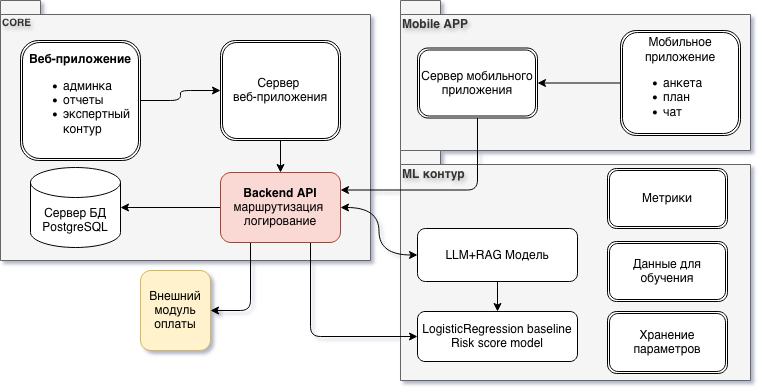

The diagram above was exported from draw.io. Its source (the exported page's mxGraphModel, read from the mxfile embedded in the PNG):
<mxGraphModel dx="886" dy="1727" grid="1" gridSize="10" guides="1" tooltips="1" connect="1" arrows="1" fold="1" page="1" pageScale="1" pageWidth="827" pageHeight="1169" math="0" shadow="0">
  <root>
    <mxCell id="0" />
    <mxCell id="1" parent="0" />
    <mxCell id="rbOQxto3_F9QReLiRJ94-28" parent="1" style="shape=folder;fontStyle=1;spacingTop=10;tabWidth=40;tabHeight=14;tabPosition=left;html=1;whiteSpace=wrap;align=left;verticalAlign=top;textShadow=1;fillColor=#f5f5f5;fontColor=#333333;strokeColor=#666666;" value="&lt;div align=&quot;left&quot;&gt;Mobile APP&lt;/div&gt;" vertex="1">
      <mxGeometry height="150" width="350" x="450" y="-1150" as="geometry" />
    </mxCell>
    <mxCell id="rbOQxto3_F9QReLiRJ94-26" parent="1" style="shape=folder;fontStyle=1;spacingTop=10;tabWidth=40;tabHeight=14;tabPosition=left;html=1;whiteSpace=wrap;align=left;verticalAlign=top;textShadow=1;fillColor=#f5f5f5;fontColor=#333333;strokeColor=#666666;" value="&lt;div align=&quot;left&quot;&gt;ML контур&lt;/div&gt;" vertex="1">
      <mxGeometry height="230" width="350" x="450" y="-1000" as="geometry" />
    </mxCell>
    <mxCell id="rbOQxto3_F9QReLiRJ94-25" parent="1" style="shape=folder;fontStyle=1;spacingTop=10;tabWidth=40;tabHeight=14;tabPosition=left;align=left;verticalAlign=top;labelBackgroundColor=none;textShadow=1;autosizeText=0;fontSize=10;fillColor=#f5f5f5;fontColor=#333333;strokeColor=#666666;" value="CORE" vertex="1">
      <mxGeometry height="260" width="370" x="50" y="-1150" as="geometry" />
    </mxCell>
    <mxCell id="rbOQxto3_F9QReLiRJ94-3" edge="1" parent="1" source="rbOQxto3_F9QReLiRJ94-1" style="edgeStyle=orthogonalEdgeStyle;rounded=0;orthogonalLoop=1;jettySize=auto;html=1;" target="rbOQxto3_F9QReLiRJ94-2" value="">
      <mxGeometry relative="1" as="geometry" />
    </mxCell>
    <mxCell id="rbOQxto3_F9QReLiRJ94-1" parent="1" style="shape=ext;double=1;rounded=1;whiteSpace=wrap;html=1;strokeColor=default;" value="&lt;div&gt;Мобильное приложение&lt;/div&gt;&lt;div&gt;&lt;ul&gt;&lt;li&gt;&lt;div align=&quot;left&quot;&gt;анкета&lt;/div&gt;&lt;/li&gt;&lt;li&gt;&lt;div align=&quot;left&quot;&gt;план&lt;/div&gt;&lt;/li&gt;&lt;li&gt;&lt;div align=&quot;left&quot;&gt;чат&lt;/div&gt;&lt;/li&gt;&lt;/ul&gt;&lt;/div&gt;" vertex="1">
      <mxGeometry height="105" width="120" x="670" y="-1120" as="geometry" />
    </mxCell>
    <mxCell id="rbOQxto3_F9QReLiRJ94-20" edge="1" parent="1" source="rbOQxto3_F9QReLiRJ94-2" style="edgeStyle=orthogonalEdgeStyle;rounded=1;orthogonalLoop=1;jettySize=auto;html=1;exitX=0.5;exitY=1;exitDx=0;exitDy=0;entryX=1;entryY=0.25;entryDx=0;entryDy=0;curved=0;" target="rbOQxto3_F9QReLiRJ94-8">
      <mxGeometry relative="1" as="geometry" />
    </mxCell>
    <mxCell id="rbOQxto3_F9QReLiRJ94-2" parent="1" style="shape=ext;double=1;rounded=1;whiteSpace=wrap;html=1;" value="&lt;div&gt;Сервер мобильного приложения&lt;/div&gt;" vertex="1">
      <mxGeometry height="70" width="120" x="467" y="-1102.5" as="geometry" />
    </mxCell>
    <mxCell id="rbOQxto3_F9QReLiRJ94-7" edge="1" parent="1" source="rbOQxto3_F9QReLiRJ94-4" style="edgeStyle=orthogonalEdgeStyle;rounded=1;orthogonalLoop=1;jettySize=auto;html=1;curved=0;" target="rbOQxto3_F9QReLiRJ94-6" value="">
      <mxGeometry relative="1" as="geometry" />
    </mxCell>
    <mxCell id="rbOQxto3_F9QReLiRJ94-4" parent="1" style="shape=ext;double=1;rounded=1;whiteSpace=wrap;html=1;" value="&lt;div&gt;&lt;b&gt;Веб-приложение&lt;/b&gt;&lt;/div&gt;&lt;div&gt;&lt;ul&gt;&lt;li&gt;&lt;div align=&quot;left&quot;&gt;админка&lt;/div&gt;&lt;/li&gt;&lt;li&gt;&lt;div align=&quot;left&quot;&gt;отчеты&lt;/div&gt;&lt;/li&gt;&lt;li&gt;&lt;div align=&quot;left&quot;&gt;экспертный контур&lt;/div&gt;&lt;/li&gt;&lt;/ul&gt;&lt;/div&gt;" vertex="1">
      <mxGeometry height="120" width="120" x="70" y="-1110" as="geometry" />
    </mxCell>
    <mxCell id="rbOQxto3_F9QReLiRJ94-9" edge="1" parent="1" source="rbOQxto3_F9QReLiRJ94-6" style="edgeStyle=orthogonalEdgeStyle;rounded=0;orthogonalLoop=1;jettySize=auto;html=1;" target="rbOQxto3_F9QReLiRJ94-8" value="">
      <mxGeometry relative="1" as="geometry" />
    </mxCell>
    <mxCell id="rbOQxto3_F9QReLiRJ94-6" parent="1" style="shape=ext;double=1;rounded=1;whiteSpace=wrap;html=1;" value="&lt;div&gt;Сервер&amp;nbsp;&lt;/div&gt;&lt;div&gt;веб-приложения&lt;/div&gt;" vertex="1">
      <mxGeometry height="100" width="120" x="270" y="-1110" as="geometry" />
    </mxCell>
    <mxCell id="rbOQxto3_F9QReLiRJ94-11" edge="1" parent="1" source="rbOQxto3_F9QReLiRJ94-8" style="edgeStyle=orthogonalEdgeStyle;rounded=0;orthogonalLoop=1;jettySize=auto;html=1;startArrow=classic;startFill=1;curved=1;" target="rbOQxto3_F9QReLiRJ94-10" value="">
      <mxGeometry relative="1" as="geometry" />
    </mxCell>
    <mxCell id="rbOQxto3_F9QReLiRJ94-23" edge="1" parent="1" source="rbOQxto3_F9QReLiRJ94-8" style="edgeStyle=orthogonalEdgeStyle;rounded=1;orthogonalLoop=1;jettySize=auto;html=1;exitX=0;exitY=0.5;exitDx=0;exitDy=0;entryX=1;entryY=0.5;entryDx=0;entryDy=0;curved=0;entryPerimeter=0;" target="AsQKt4ETyoIOdnZ0F6ZX-2">
      <mxGeometry relative="1" as="geometry">
        <mxPoint x="190" y="-943" as="targetPoint" />
      </mxGeometry>
    </mxCell>
    <mxCell id="AsQKt4ETyoIOdnZ0F6ZX-1" edge="1" parent="1" source="rbOQxto3_F9QReLiRJ94-8" style="edgeStyle=orthogonalEdgeStyle;rounded=1;orthogonalLoop=1;jettySize=auto;html=1;exitX=0.25;exitY=1;exitDx=0;exitDy=0;entryX=1;entryY=0.5;entryDx=0;entryDy=0;curved=0;" target="rbOQxto3_F9QReLiRJ94-18">
      <mxGeometry relative="1" as="geometry" />
    </mxCell>
    <mxCell id="AsQKt4ETyoIOdnZ0F6ZX-5" edge="1" parent="1" source="rbOQxto3_F9QReLiRJ94-8" style="edgeStyle=orthogonalEdgeStyle;rounded=1;orthogonalLoop=1;jettySize=auto;html=1;exitX=0.75;exitY=1;exitDx=0;exitDy=0;entryX=0;entryY=0.5;entryDx=0;entryDy=0;curved=0;" target="rbOQxto3_F9QReLiRJ94-12">
      <mxGeometry relative="1" as="geometry" />
    </mxCell>
    <mxCell id="rbOQxto3_F9QReLiRJ94-8" parent="1" style="whiteSpace=wrap;html=1;rounded=1;fillColor=#fad9d5;strokeColor=#ae4132;" value="&lt;div&gt;&lt;b&gt;Backend API&lt;/b&gt;&lt;/div&gt;&lt;div&gt;маршрутизация&amp;nbsp;&lt;/div&gt;&lt;div&gt;логирование&lt;/div&gt;" vertex="1">
      <mxGeometry height="70" width="120" x="270" y="-978" as="geometry" />
    </mxCell>
    <mxCell id="rbOQxto3_F9QReLiRJ94-29" edge="1" parent="1" source="rbOQxto3_F9QReLiRJ94-10" style="edgeStyle=orthogonalEdgeStyle;rounded=0;orthogonalLoop=1;jettySize=auto;html=1;" target="rbOQxto3_F9QReLiRJ94-12" value="">
      <mxGeometry relative="1" as="geometry" />
    </mxCell>
    <mxCell id="rbOQxto3_F9QReLiRJ94-10" parent="1" style="whiteSpace=wrap;html=1;rounded=1;" value="LLM+RAG Модель" vertex="1">
      <mxGeometry height="53" width="160" x="467" y="-922" as="geometry" />
    </mxCell>
    <mxCell id="rbOQxto3_F9QReLiRJ94-12" parent="1" style="whiteSpace=wrap;html=1;rounded=1;" value="&lt;div&gt;LogisticRegression baseline&lt;/div&gt;&lt;div&gt;Risk score model&lt;/div&gt;" vertex="1">
      <mxGeometry height="50" width="160" x="467" y="-839" as="geometry" />
    </mxCell>
    <mxCell id="rbOQxto3_F9QReLiRJ94-15" parent="1" style="shape=ext;double=1;rounded=1;whiteSpace=wrap;html=1;" value="Метрики" vertex="1">
      <mxGeometry height="60" width="120" x="657" y="-982" as="geometry" />
    </mxCell>
    <mxCell id="rbOQxto3_F9QReLiRJ94-16" parent="1" style="shape=ext;double=1;rounded=1;whiteSpace=wrap;html=1;" value="Данные для обучения" vertex="1">
      <mxGeometry height="60" width="120" x="657" y="-909" as="geometry" />
    </mxCell>
    <mxCell id="rbOQxto3_F9QReLiRJ94-17" parent="1" style="shape=ext;double=1;rounded=1;whiteSpace=wrap;html=1;" value="Хранение параметров" vertex="1">
      <mxGeometry height="62" width="120" x="657" y="-839" as="geometry" />
    </mxCell>
    <mxCell id="rbOQxto3_F9QReLiRJ94-18" parent="1" style="whiteSpace=wrap;html=1;rounded=1;fillColor=#fff2cc;strokeColor=#d6b656;" value="Внешний модуль оплаты" vertex="1">
      <mxGeometry height="80" width="70" x="190" y="-880" as="geometry" />
    </mxCell>
    <mxCell id="AsQKt4ETyoIOdnZ0F6ZX-2" parent="1" style="shape=cylinder3;whiteSpace=wrap;html=1;boundedLbl=1;backgroundOutline=1;size=15;" value="&lt;div&gt;Сервер БД&lt;/div&gt;&lt;div&gt;PostgreSQL&lt;/div&gt;" vertex="1">
      <mxGeometry height="80" width="90" x="80" y="-983" as="geometry" />
    </mxCell>
  </root>
</mxGraphModel>